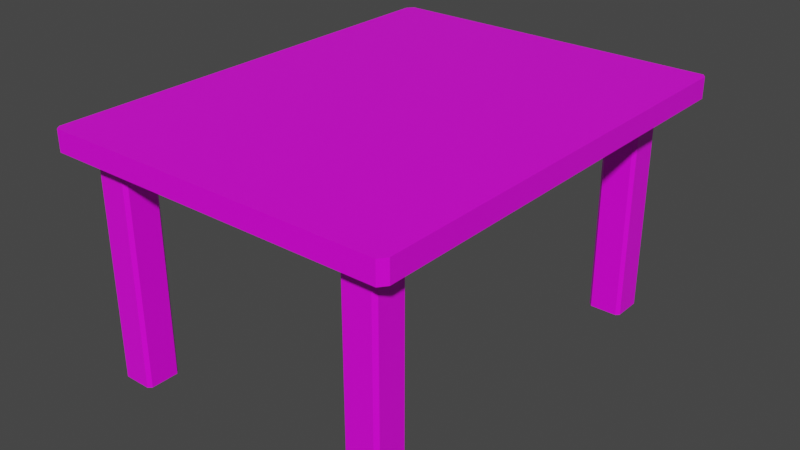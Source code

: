 # Source: table.blend  (saved by Blender 2.82.7; exported with 4.5.12 LTS)
import bpy
from mathutils import Matrix  # noqa: F401  (used for matrix-valued properties, if any)

bpy.ops.wm.read_factory_settings(use_empty=True)
scene = bpy.context.scene
scene.name = 'Scene'

# ---- collections
col_collection = bpy.data.collections.new('Collection'); scene.collection.children.link(col_collection)

# ---- images (referenced by path relative to the original .blend; pixels are not part of the script)
import os
ASSET_DIR = os.environ.get("B2B_ASSET_DIR", "")  # directory of the original .blend (textures are referenced by path, not embedded)
HERE = os.path.dirname(os.path.abspath(__file__))  # packed textures are extracted next to this script under _unpacked/

def load_image(name, relpath, width, height, colorspace="sRGB"):
    """Load a texture the original file referenced (path relative to the .blend, or extracted next to this script)."""
    p = next((c for c in (os.path.join(HERE, relpath), os.path.join(ASSET_DIR, relpath)) if relpath and os.path.exists(c)), "")
    if p:
        img = bpy.data.images.load(p, check_existing=True)
        img.name = name
    else:  # same state as the original file: an image datablock whose file is absent (Cycles renders it pink)
        img = bpy.data.images.new(name, width, height)
        img.source = "FILE"
        img.filepath = "//" + (relpath or name)
    img.colorspace_settings.name = colorspace
    return img
img_plywood_rough_2k_png = load_image('plywood_rough_2k.png', 'textures/wood/plywood_rough_2k.png', 1024, 1024, 'Non-Color')
img_plywood_nor_2k_png = load_image('plywood_nor_2k.png', 'textures/wood/plywood_nor_2k.png', 1024, 1024, 'Non-Color')
img_plywood_diff_2k_png = load_image('plywood_diff_2k.png', 'textures/wood/plywood_diff_2k.png', 1024, 1024, 'sRGB')
img_plywood_rough_2k_png_001 = load_image('plywood_rough_2k.png.001', 'plywood_rough_2k.png', 1024, 1024, 'Non-Color')
img_plywood_nor_2k_png_001 = load_image('plywood_nor_2k.png.001', 'plywood_nor_2k.png', 1024, 1024, 'Non-Color')
img_plywood_diff_2k_png_001 = load_image('plywood_diff_2k.png.001', 'plywood_diff_2k.png', 1024, 1024, 'sRGB')
img_plywood_rough_2k_png_002 = load_image('plywood_rough_2k.png.002', 'plywood_rough_2k.png', 1024, 1024, 'Non-Color')
img_plywood_nor_2k_png_002 = load_image('plywood_nor_2k.png.002', 'plywood_nor_2k.png', 1024, 1024, 'Non-Color')
img_plywood_diff_2k_png_002 = load_image('plywood_diff_2k.png.002', 'plywood_diff_2k.png', 1024, 1024, 'sRGB')
img_plywood_rough_2k_png_004 = load_image('plywood_rough_2k.png.004', 'plywood_rough_2k.png', 1024, 1024, 'Non-Color')
img_plywood_nor_2k_png_004 = load_image('plywood_nor_2k.png.004', 'plywood_nor_2k.png', 1024, 1024, 'Non-Color')
img_plywood_diff_2k_png_004 = load_image('plywood_diff_2k.png.004', 'plywood_diff_2k.png', 1024, 1024, 'sRGB')

# ---- materials (node trees are filled in below, after node groups)
mat_material = bpy.data.materials.new('Material')
mat_material.alpha_threshold = 0.0
mat_material.use_transparent_shadow = False
mat_material.line_color = (0.0, 0.0, 0.0, 1.0)
mat_material_001 = bpy.data.materials.new('Material.001')
mat_material_001.alpha_threshold = 0.0
mat_material_001.use_transparent_shadow = False
mat_material_001.line_color = (0.0, 0.0, 0.0, 1.0)
mat_material_002 = bpy.data.materials.new('Material.002')
mat_material_002.alpha_threshold = 0.0
mat_material_002.use_transparent_shadow = False
mat_material_002.line_color = (0.0, 0.0, 0.0, 1.0)
mat_material_004 = bpy.data.materials.new('Material.004')
mat_material_004.alpha_threshold = 0.0
mat_material_004.use_transparent_shadow = False
mat_material_004.line_color = (0.0, 0.0, 0.0, 1.0)

# ---- material node trees
mat_material.use_nodes = True; mat_material.node_tree.nodes.clear()
_N = mat_material.node_tree.nodes; _L = mat_material.node_tree.links
n0 = _N.new('ShaderNodeOutputMaterial'); n0.name = 'Material Output'; n0.location = (300, 300)
n1 = _N.new('ShaderNodeTexImage'); n1.name = 'Image Texture.002'; n1.location = (-434, -23)
n1.image = img_plywood_rough_2k_png
n2 = _N.new('ShaderNodeNormalMap'); n2.name = 'Normal Map'; n2.location = (-171, -290)
n3 = _N.new('ShaderNodeTexImage'); n3.name = 'Image Texture'; n3.location = (-454, -328)
n3.image = img_plywood_nor_2k_png
n4 = _N.new('ShaderNodeBsdfPrincipled'); n4.name = 'Principled BSDF'; n4.location = (10, 300)
n4.distribution = 'GGX'
n4.subsurface_method = 'BURLEY'
n4.inputs[2].default_value = 0.4
n4.inputs[3].default_value = 1.45
n4.inputs[27].default_value = (0.0, 0.0, 0.0, 1.0)
n4.inputs[28].default_value = 1.0
n5 = _N.new('ShaderNodeTexImage'); n5.name = 'Image Texture.001'; n5.location = (-506, 296)
n5.image = img_plywood_diff_2k_png
_L.new(n4.outputs[0], n0.inputs[0])
_L.new(n5.outputs[0], n4.inputs[0])
_L.new(n3.outputs[0], n2.inputs[1])
n0.is_active_output = True
mat_material_001.use_nodes = True; mat_material_001.node_tree.nodes.clear()
_N = mat_material_001.node_tree.nodes; _L = mat_material_001.node_tree.links
n0 = _N.new('ShaderNodeOutputMaterial'); n0.name = 'Material Output'; n0.location = (300, 300)
n1 = _N.new('ShaderNodeTexImage'); n1.name = 'Image Texture.002'; n1.location = (-434, -23)
n1.image = img_plywood_rough_2k_png_001
n2 = _N.new('ShaderNodeNormalMap'); n2.name = 'Normal Map'; n2.location = (-171, -290)
n3 = _N.new('ShaderNodeTexImage'); n3.name = 'Image Texture'; n3.location = (-454, -328)
n3.image = img_plywood_nor_2k_png_001
n4 = _N.new('ShaderNodeBsdfPrincipled'); n4.name = 'Principled BSDF'; n4.location = (10, 300)
n4.distribution = 'GGX'
n4.subsurface_method = 'BURLEY'
n4.inputs[2].default_value = 0.4
n4.inputs[3].default_value = 1.45
n4.inputs[27].default_value = (0.0, 0.0, 0.0, 1.0)
n4.inputs[28].default_value = 1.0
n5 = _N.new('ShaderNodeTexImage'); n5.name = 'Image Texture.001'; n5.location = (-506, 296)
n5.image = img_plywood_diff_2k_png_001
_L.new(n4.outputs[0], n0.inputs[0])
_L.new(n5.outputs[0], n4.inputs[0])
_L.new(n3.outputs[0], n2.inputs[1])
n0.is_active_output = True
mat_material_002.use_nodes = True; mat_material_002.node_tree.nodes.clear()
_N = mat_material_002.node_tree.nodes; _L = mat_material_002.node_tree.links
n0 = _N.new('ShaderNodeOutputMaterial'); n0.name = 'Material Output'; n0.location = (300, 300)
n1 = _N.new('ShaderNodeTexImage'); n1.name = 'Image Texture.002'; n1.location = (-434, -23)
n1.image = img_plywood_rough_2k_png_002
n2 = _N.new('ShaderNodeNormalMap'); n2.name = 'Normal Map'; n2.location = (-171, -290)
n3 = _N.new('ShaderNodeTexImage'); n3.name = 'Image Texture'; n3.location = (-454, -328)
n3.image = img_plywood_nor_2k_png_002
n4 = _N.new('ShaderNodeBsdfPrincipled'); n4.name = 'Principled BSDF'; n4.location = (10, 300)
n4.distribution = 'GGX'
n4.subsurface_method = 'BURLEY'
n4.inputs[2].default_value = 0.4
n4.inputs[3].default_value = 1.45
n4.inputs[27].default_value = (0.0, 0.0, 0.0, 1.0)
n4.inputs[28].default_value = 1.0
n5 = _N.new('ShaderNodeTexImage'); n5.name = 'Image Texture.001'; n5.location = (-506, 296)
n5.image = img_plywood_diff_2k_png_002
_L.new(n4.outputs[0], n0.inputs[0])
_L.new(n5.outputs[0], n4.inputs[0])
_L.new(n3.outputs[0], n2.inputs[1])
n0.is_active_output = True
mat_material_004.use_nodes = True; mat_material_004.node_tree.nodes.clear()
_N = mat_material_004.node_tree.nodes; _L = mat_material_004.node_tree.links
n0 = _N.new('ShaderNodeOutputMaterial'); n0.name = 'Material Output'; n0.location = (300, 300)
n1 = _N.new('ShaderNodeTexImage'); n1.name = 'Image Texture.002'; n1.location = (-434, -23)
n1.image = img_plywood_rough_2k_png_004
n2 = _N.new('ShaderNodeNormalMap'); n2.name = 'Normal Map'; n2.location = (-171, -290)
n3 = _N.new('ShaderNodeTexImage'); n3.name = 'Image Texture'; n3.location = (-454, -328)
n3.image = img_plywood_nor_2k_png_004
n4 = _N.new('ShaderNodeBsdfPrincipled'); n4.name = 'Principled BSDF'; n4.location = (10, 300)
n4.distribution = 'GGX'
n4.subsurface_method = 'BURLEY'
n4.inputs[2].default_value = 0.4
n4.inputs[3].default_value = 1.45
n4.inputs[27].default_value = (0.0, 0.0, 0.0, 1.0)
n4.inputs[28].default_value = 1.0
n5 = _N.new('ShaderNodeTexImage'); n5.name = 'Image Texture.001'; n5.location = (-506, 296)
n5.image = img_plywood_diff_2k_png_004
_L.new(n4.outputs[0], n0.inputs[0])
_L.new(n5.outputs[0], n4.inputs[0])
_L.new(n3.outputs[0], n2.inputs[1])
n0.is_active_output = True

# ---- world
world_world = bpy.data.worlds.new('World'); scene.world = world_world
world_world.use_nodes = True; world_world.node_tree.nodes.clear()
_N = world_world.node_tree.nodes; _L = world_world.node_tree.links
n0 = _N.new('ShaderNodeOutputWorld'); n0.name = 'World Output'; n0.location = (300, 300)
n1 = _N.new('ShaderNodeBackground'); n1.name = 'Background'; n1.location = (10, 300)
n1.inputs[0].default_value = (0.05088, 0.05088, 0.05088, 1.0)
_L.new(n1.outputs[0], n0.inputs[0])
n0.is_active_output = True
world_world.color = (0.05088, 0.05088, 0.05088)
world_world.use_sun_shadow = False
world_world.sun_shadow_jitter_overblur = 0.0

# ---- meshes
me_cube = bpy.data.meshes.new('Cube')
me_cube.from_pydata([(0.6083, 0.8729, -27.81), (0.6316, 0.8908, -27.81), (0.6316, 0.8908, -1.145), (0.6083, 0.8729, -1.145), (0.7885, 0.8908, -27.81), (0.8083, 0.8756, -27.81), (0.8083, 0.8756, -1.145), (0.7885, 0.8908, -1.145), (0.6317, 0.7369, -27.81), (0.6083, 0.7549, -27.81), (0.6083, 0.7549, -1.145), (0.6317, 0.7369, -1.145), (0.8083, 0.7513, -27.81), (0.7896, 0.7369, -27.81), (0.7896, 0.7369, -1.145), (0.8083, 0.7513, -1.145)], [], [(13, 14, 11, 8), (6, 7, 2, 3, 10, 11, 14, 15), (2, 1, 0, 3), (1, 2, 7, 4), (6, 5, 4, 7), (0, 1, 4, 5, 12, 13, 8, 9), (8, 11, 10, 9), (9, 10, 3, 0), (14, 13, 12, 15), (5, 6, 15, 12)])
_uv = me_cube.uv_layers.new(name='UVMap')
_uv.uv.foreach_set('vector', [0.05233, 0.9995, 0.05233, 0.0007554, 0.06976, 0.0006207, 0.06976, 0.9994, 0.1573, 0.03014, 0.1555, 0.03149, 0.1416, 0.03149, 0.1396, 0.0299, 0.1396, 0.01945, 0.1416, 0.01785, 0.1556, 0.01785, 0.1573, 0.01913, 0.1221, 0.0001753, 0.1221, 0.9989, 0.1046, 0.9991, 0.1046, 0.0003268, 0.1221, 0.9989, 0.1221, 0.0001753, 0.1395, 4.045e-05, 0.1395, 0.9988, 0.01747, 0.001048, 0.01747, 0.9998, 4.054e-05, 1.0, 4.045e-05, 0.0012, 0.1412, 0.01777, 0.1396, 0.01571, 0.1396, 0.001793, 0.1409, 4.045e-05, 0.1519, 4.046e-05, 0.1532, 0.001697, 0.1532, 0.0157, 0.1516, 0.01777, 0.06976, 0.9994, 0.06976, 0.0006207, 0.08719, 0.0004692, 0.08719, 0.9992, 0.08719, 0.9992, 0.08719, 0.0004692, 0.1046, 0.0003268, 0.1046, 0.9991, 0.05233, 0.0007554, 0.05233, 0.9995, 0.0349, 0.9997, 0.0349, 0.0009071, 0.01747, 0.9998, 0.01747, 0.001048, 0.0349, 0.0009071, 0.0349, 0.9997])
me_cube.materials.append(mat_material)
me_cube.use_remesh_preserve_volume = False
me_cube.use_remesh_preserve_attributes = False
me_cube.use_mirror_vertex_groups = False
me_cube.update()
me_cube_004 = bpy.data.meshes.new('Cube.004')
me_cube_004.from_pydata([(-0.9697, 1.0, 1.0), (-1.0, 0.9697, 1.0), (-0.9697, 1.0, -1.0), (0.9776, 1.0, 1.0), (1.0, 0.9776, 1.0), (0.9776, 1.0, -1.0), (1.0, 0.9776, -1.0), (1.0, -0.9674, -1.0), (0.9674, -1.0, -1.0), (1.0, -0.9674, 1.0), (0.9674, -1.0, 1.0), (-0.9802, -1.0, 1.0), (-0.9802, -1.0, -1.0), (-1.0, -0.9802, 1.0), (-1.0, -0.9802, -1.0), (-1.0, 0.9697, -1.0)], [], [(4, 3, 0, 1, 13, 11, 10, 9), (0, 2, 15, 1), (2, 0, 3, 5), (4, 6, 5, 3), (15, 2, 5, 6, 7, 8, 12, 14), (6, 4, 9, 7), (10, 8, 7, 9), (8, 10, 11, 12), (12, 11, 13, 14), (14, 13, 1, 15)])
_uv = me_cube_004.uv_layers.new(name='UVMap')
_uv.uv.foreach_set('vector', [5.111, -0.06693, 5.059, -0.05417, 0.5585, -0.05417, 0.4885, -0.0714, 0.4885, -1.182, 0.5343, -1.193, 5.036, -1.193, 5.111, -1.174, 5.066, -0.05417, 5.066, 1.085, 4.996, 1.085, 4.996, -0.05417, 4.99, 1.085, 4.99, 2.223, 0.4885, 2.223, 0.4885, 1.085, -4.082, 1.085, -4.082, 2.223, -4.134, 2.223, -4.134, 1.085, 0.4885, 1.067, 0.4186, 1.085, -4.082, 1.085, -4.134, 1.072, -4.134, -0.0356, -4.059, -0.05417, 0.4428, -0.05417, 0.4885, -0.04291, -4.082, 2.223, -4.082, 1.085, 0.4131, 1.085, 0.4131, 2.223, -4.059, -1.193, -4.059, -0.05417, -4.134, -0.05417, -4.134, -1.193, -4.059, -0.05417, -4.059, -1.193, 0.4428, -1.193, 0.4428, -0.05417, 0.4428, -0.05417, 0.4428, -1.193, 0.4885, -1.193, 0.4885, -0.05417, 0.4885, 1.085, 0.4885, -0.05417, 4.996, -0.05417, 4.996, 1.085])
me_cube_004.materials.append(mat_material)
me_cube_004.use_remesh_preserve_volume = False
me_cube_004.use_remesh_preserve_attributes = False
me_cube_004.use_mirror_vertex_groups = False
me_cube_004.update()
me_cube_005 = bpy.data.meshes.new('Cube.005')
me_cube_005.from_pydata([(-0.101, 0.0591, -13.33), (-0.07775, 0.07701, -13.33), (-0.07775, 0.07701, 13.33), (-0.101, 0.0591, 13.33), (0.0792, 0.07701, -13.33), (0.09897, 0.06181, -13.33), (0.09897, 0.06181, 13.33), (0.0792, 0.07701, 13.33), (-0.07761, -0.07683, -13.33), (-0.101, -0.05882, -13.33), (-0.101, -0.05882, 13.33), (-0.07761, -0.07683, 13.33), (0.09897, -0.06246, -13.33), (0.08028, -0.07683, -13.33), (0.08028, -0.07683, 13.33), (0.09897, -0.06246, 13.33)], [], [(13, 14, 11, 8), (6, 7, 2, 3, 10, 11, 14, 15), (2, 1, 0, 3), (1, 2, 7, 4), (6, 5, 4, 7), (0, 1, 4, 5, 12, 13, 8, 9), (8, 11, 10, 9), (9, 10, 3, 0), (14, 13, 12, 15), (5, 6, 15, 12)])
_uv = me_cube_005.uv_layers.new(name='UVMap')
_uv.uv.foreach_set('vector', [0.05233, 0.9995, 0.05233, 0.0007554, 0.06976, 0.0006207, 0.06976, 0.9994, 0.1573, 0.03014, 0.1555, 0.03149, 0.1416, 0.03149, 0.1396, 0.0299, 0.1396, 0.01945, 0.1416, 0.01785, 0.1556, 0.01785, 0.1573, 0.01913, 0.1221, 0.0001753, 0.1221, 0.9989, 0.1046, 0.9991, 0.1046, 0.0003268, 0.1221, 0.9989, 0.1221, 0.0001753, 0.1395, 4.045e-05, 0.1395, 0.9988, 0.01747, 0.001048, 0.01747, 0.9998, 4.054e-05, 1.0, 4.045e-05, 0.0012, 0.1412, 0.01777, 0.1396, 0.01571, 0.1396, 0.001793, 0.1409, 4.045e-05, 0.1519, 4.046e-05, 0.1532, 0.001697, 0.1532, 0.0157, 0.1516, 0.01777, 0.06976, 0.9994, 0.06976, 0.0006207, 0.08719, 0.0004692, 0.08719, 0.9992, 0.08719, 0.9992, 0.08719, 0.0004692, 0.1046, 0.0003268, 0.1046, 0.9991, 0.05233, 0.0007554, 0.05233, 0.9995, 0.0349, 0.9997, 0.0349, 0.0009071, 0.01747, 0.9998, 0.01747, 0.001048, 0.0349, 0.0009071, 0.0349, 0.9997])
me_cube_005.materials.append(mat_material_001)
me_cube_005.use_remesh_preserve_volume = False
me_cube_005.use_remesh_preserve_attributes = False
me_cube_005.use_mirror_vertex_groups = False
me_cube_005.update()
me_cube_006 = bpy.data.meshes.new('Cube.006')
me_cube_006.from_pydata([(-0.101, 0.0591, -13.33), (-0.07775, 0.07701, -13.33), (-0.07775, 0.07701, 13.33), (-0.101, 0.0591, 13.33), (0.0792, 0.07701, -13.33), (0.09897, 0.06181, -13.33), (0.09897, 0.06181, 13.33), (0.0792, 0.07701, 13.33), (-0.07761, -0.07683, -13.33), (-0.101, -0.05882, -13.33), (-0.101, -0.05882, 13.33), (-0.07761, -0.07683, 13.33), (0.09897, -0.06246, -13.33), (0.08028, -0.07683, -13.33), (0.08028, -0.07683, 13.33), (0.09897, -0.06246, 13.33)], [], [(13, 14, 11, 8), (6, 7, 2, 3, 10, 11, 14, 15), (2, 1, 0, 3), (1, 2, 7, 4), (6, 5, 4, 7), (0, 1, 4, 5, 12, 13, 8, 9), (8, 11, 10, 9), (9, 10, 3, 0), (14, 13, 12, 15), (5, 6, 15, 12)])
_uv = me_cube_006.uv_layers.new(name='UVMap')
_uv.uv.foreach_set('vector', [0.05233, 0.9995, 0.05233, 0.0007554, 0.06976, 0.0006207, 0.06976, 0.9994, 0.1573, 0.03014, 0.1555, 0.03149, 0.1416, 0.03149, 0.1396, 0.0299, 0.1396, 0.01945, 0.1416, 0.01785, 0.1556, 0.01785, 0.1573, 0.01913, 0.1221, 0.0001753, 0.1221, 0.9989, 0.1046, 0.9991, 0.1046, 0.0003268, 0.1221, 0.9989, 0.1221, 0.0001753, 0.1395, 4.045e-05, 0.1395, 0.9988, 0.01747, 0.001048, 0.01747, 0.9998, 4.054e-05, 1.0, 4.045e-05, 0.0012, 0.1412, 0.01777, 0.1396, 0.01571, 0.1396, 0.001793, 0.1409, 4.045e-05, 0.1519, 4.046e-05, 0.1532, 0.001697, 0.1532, 0.0157, 0.1516, 0.01777, 0.06976, 0.9994, 0.06976, 0.0006207, 0.08719, 0.0004692, 0.08719, 0.9992, 0.08719, 0.9992, 0.08719, 0.0004692, 0.1046, 0.0003268, 0.1046, 0.9991, 0.05233, 0.0007554, 0.05233, 0.9995, 0.0349, 0.9997, 0.0349, 0.0009071, 0.01747, 0.9998, 0.01747, 0.001048, 0.0349, 0.0009071, 0.0349, 0.9997])
me_cube_006.materials.append(mat_material_002)
me_cube_006.use_remesh_preserve_volume = False
me_cube_006.use_remesh_preserve_attributes = False
me_cube_006.use_mirror_vertex_groups = False
me_cube_006.update()
me_cube_008 = bpy.data.meshes.new('Cube.008')
me_cube_008.from_pydata([(-0.101, 0.0591, -13.33), (-0.07775, 0.07701, -13.33), (-0.07775, 0.07701, 13.33), (-0.101, 0.0591, 13.33), (0.0792, 0.07701, -13.33), (0.09897, 0.06181, -13.33), (0.09897, 0.06181, 13.33), (0.0792, 0.07701, 13.33), (-0.07761, -0.07683, -13.33), (-0.101, -0.05882, -13.33), (-0.101, -0.05882, 13.33), (-0.07761, -0.07683, 13.33), (0.09897, -0.06246, -13.33), (0.08028, -0.07683, -13.33), (0.08028, -0.07683, 13.33), (0.09897, -0.06246, 13.33)], [], [(13, 14, 11, 8), (6, 7, 2, 3, 10, 11, 14, 15), (2, 1, 0, 3), (1, 2, 7, 4), (6, 5, 4, 7), (0, 1, 4, 5, 12, 13, 8, 9), (8, 11, 10, 9), (9, 10, 3, 0), (14, 13, 12, 15), (5, 6, 15, 12)])
_uv = me_cube_008.uv_layers.new(name='UVMap')
_uv.uv.foreach_set('vector', [0.05233, 0.9995, 0.05233, 0.0007554, 0.06976, 0.0006207, 0.06976, 0.9994, 0.1573, 0.03014, 0.1555, 0.03149, 0.1416, 0.03149, 0.1396, 0.0299, 0.1396, 0.01945, 0.1416, 0.01785, 0.1556, 0.01785, 0.1573, 0.01913, 0.1221, 0.0001753, 0.1221, 0.9989, 0.1046, 0.9991, 0.1046, 0.0003268, 0.1221, 0.9989, 0.1221, 0.0001753, 0.1395, 4.045e-05, 0.1395, 0.9988, 0.01747, 0.001048, 0.01747, 0.9998, 4.054e-05, 1.0, 4.045e-05, 0.0012, 0.1412, 0.01777, 0.1396, 0.01571, 0.1396, 0.001793, 0.1409, 4.045e-05, 0.1519, 4.046e-05, 0.1532, 0.001697, 0.1532, 0.0157, 0.1516, 0.01777, 0.06976, 0.9994, 0.06976, 0.0006207, 0.08719, 0.0004692, 0.08719, 0.9992, 0.08719, 0.9992, 0.08719, 0.0004692, 0.1046, 0.0003268, 0.1046, 0.9991, 0.05233, 0.0007554, 0.05233, 0.9995, 0.0349, 0.9997, 0.0349, 0.0009071, 0.01747, 0.9998, 0.01747, 0.001048, 0.0349, 0.0009071, 0.0349, 0.9997])
me_cube_008.materials.append(mat_material_004)
me_cube_008.use_remesh_preserve_volume = False
me_cube_008.use_remesh_preserve_attributes = False
me_cube_008.use_mirror_vertex_groups = False
me_cube_008.update()

# ---- objects
ob_poytalevy = bpy.data.objects.new('Poytalevy', me_cube)
ob_poytalevy_004 = bpy.data.objects.new('Poytalevy.004', me_cube_004)
ob_poytalevy_001 = bpy.data.objects.new('Poytalevy.001', me_cube_005)
ob_poytalevy_002 = bpy.data.objects.new('Poytalevy.002', me_cube_006)
ob_poytalevy_005 = bpy.data.objects.new('Poytalevy.005', me_cube_008)

# ---- transforms, parenting, visibility, modifiers, constraints
ob_poytalevy.location = (0.03264, 0.05004, 0.03429)
ob_poytalevy.scale = (0.7232, 0.9402, 0.03584)
ob_poytalevy.lock_rotations_4d = False
ob_poytalevy.empty_display_type = 'ARROWS'
ob_poytalevy.lineart.crease_threshold = 0.0
ob_poytalevy_004.location = (0.03264, 0.05004, -0.006497)
ob_poytalevy_004.scale = (0.7232, 0.9402, 0.04339)
ob_poytalevy_004.lock_rotations_4d = False
ob_poytalevy_004.empty_display_type = 'ARROWS'
ob_poytalevy_004.lineart.crease_threshold = 0.0
ob_poytalevy_001.location = (-0.4959, 0.8151, -0.4845)
ob_poytalevy_001.scale = (0.7232, 0.9402, 0.03584)
ob_poytalevy_001.lock_rotations_4d = False
ob_poytalevy_001.empty_display_type = 'ARROWS'
ob_poytalevy_001.lineart.crease_threshold = 0.0
ob_poytalevy_002.location = (0.5873, -0.7378, -0.4845)
ob_poytalevy_002.scale = (0.7232, 0.9402, 0.03584)
ob_poytalevy_002.lock_rotations_4d = False
ob_poytalevy_002.empty_display_type = 'ARROWS'
ob_poytalevy_002.lineart.crease_threshold = 0.0
ob_poytalevy_005.location = (-0.5222, -0.7378, -0.4845)
ob_poytalevy_005.scale = (0.7232, 0.9402, 0.03584)
ob_poytalevy_005.lock_rotations_4d = False
ob_poytalevy_005.empty_display_type = 'ARROWS'
ob_poytalevy_005.lineart.crease_threshold = 0.0

# ---- collection membership
col_collection.objects.link(ob_poytalevy)
col_collection.objects.link(ob_poytalevy_004)
col_collection.objects.link(ob_poytalevy_001)
col_collection.objects.link(ob_poytalevy_002)
col_collection.objects.link(ob_poytalevy_005)

# ---- scene / render settings (as saved in the file)
scene.frame_start = 1; scene.frame_end = 250; scene.frame_set(1)
scene.render.engine = 'BLENDER_EEVEE_NEXT'
scene.cycles.use_denoising = False
scene.cycles.samples = 128
scene.cycles.sampling_pattern = 'TABULATED_SOBOL'
scene.cycles.use_adaptive_sampling = False
scene.cycles.use_light_tree = False
scene.view_settings.view_transform = 'Filmic'
bpy.context.view_layer.update()

# ---- added for rendering (the .blend has no active camera and no usable light): camera, sun
cam_auto = bpy.data.cameras.new('AutoCamera')
cam_auto.lens = 50.0
cam_auto.sensor_width = 36.0
cam_auto.clip_end = 1000.0
ob_auto_camera = bpy.data.objects.new('AutoCamera', cam_auto)
scene.collection.objects.link(ob_auto_camera)
ob_auto_camera.location = (2.41439, -2.80805, 1.44266)
ob_auto_camera.rotation_euler = (1.09748, -7.21219e-08, 0.694738)
scene.camera = ob_auto_camera
light_auto_sun = bpy.data.lights.new('AutoSun', 'SUN')
light_auto_sun.energy = 3.0
light_auto_sun.angle = 0.0523599
ob_auto_sun = bpy.data.objects.new('AutoSun', light_auto_sun)
scene.collection.objects.link(ob_auto_sun)
ob_auto_sun.rotation_euler = (0.872665, 0.174533, 0.523599)
bpy.context.view_layer.update()
